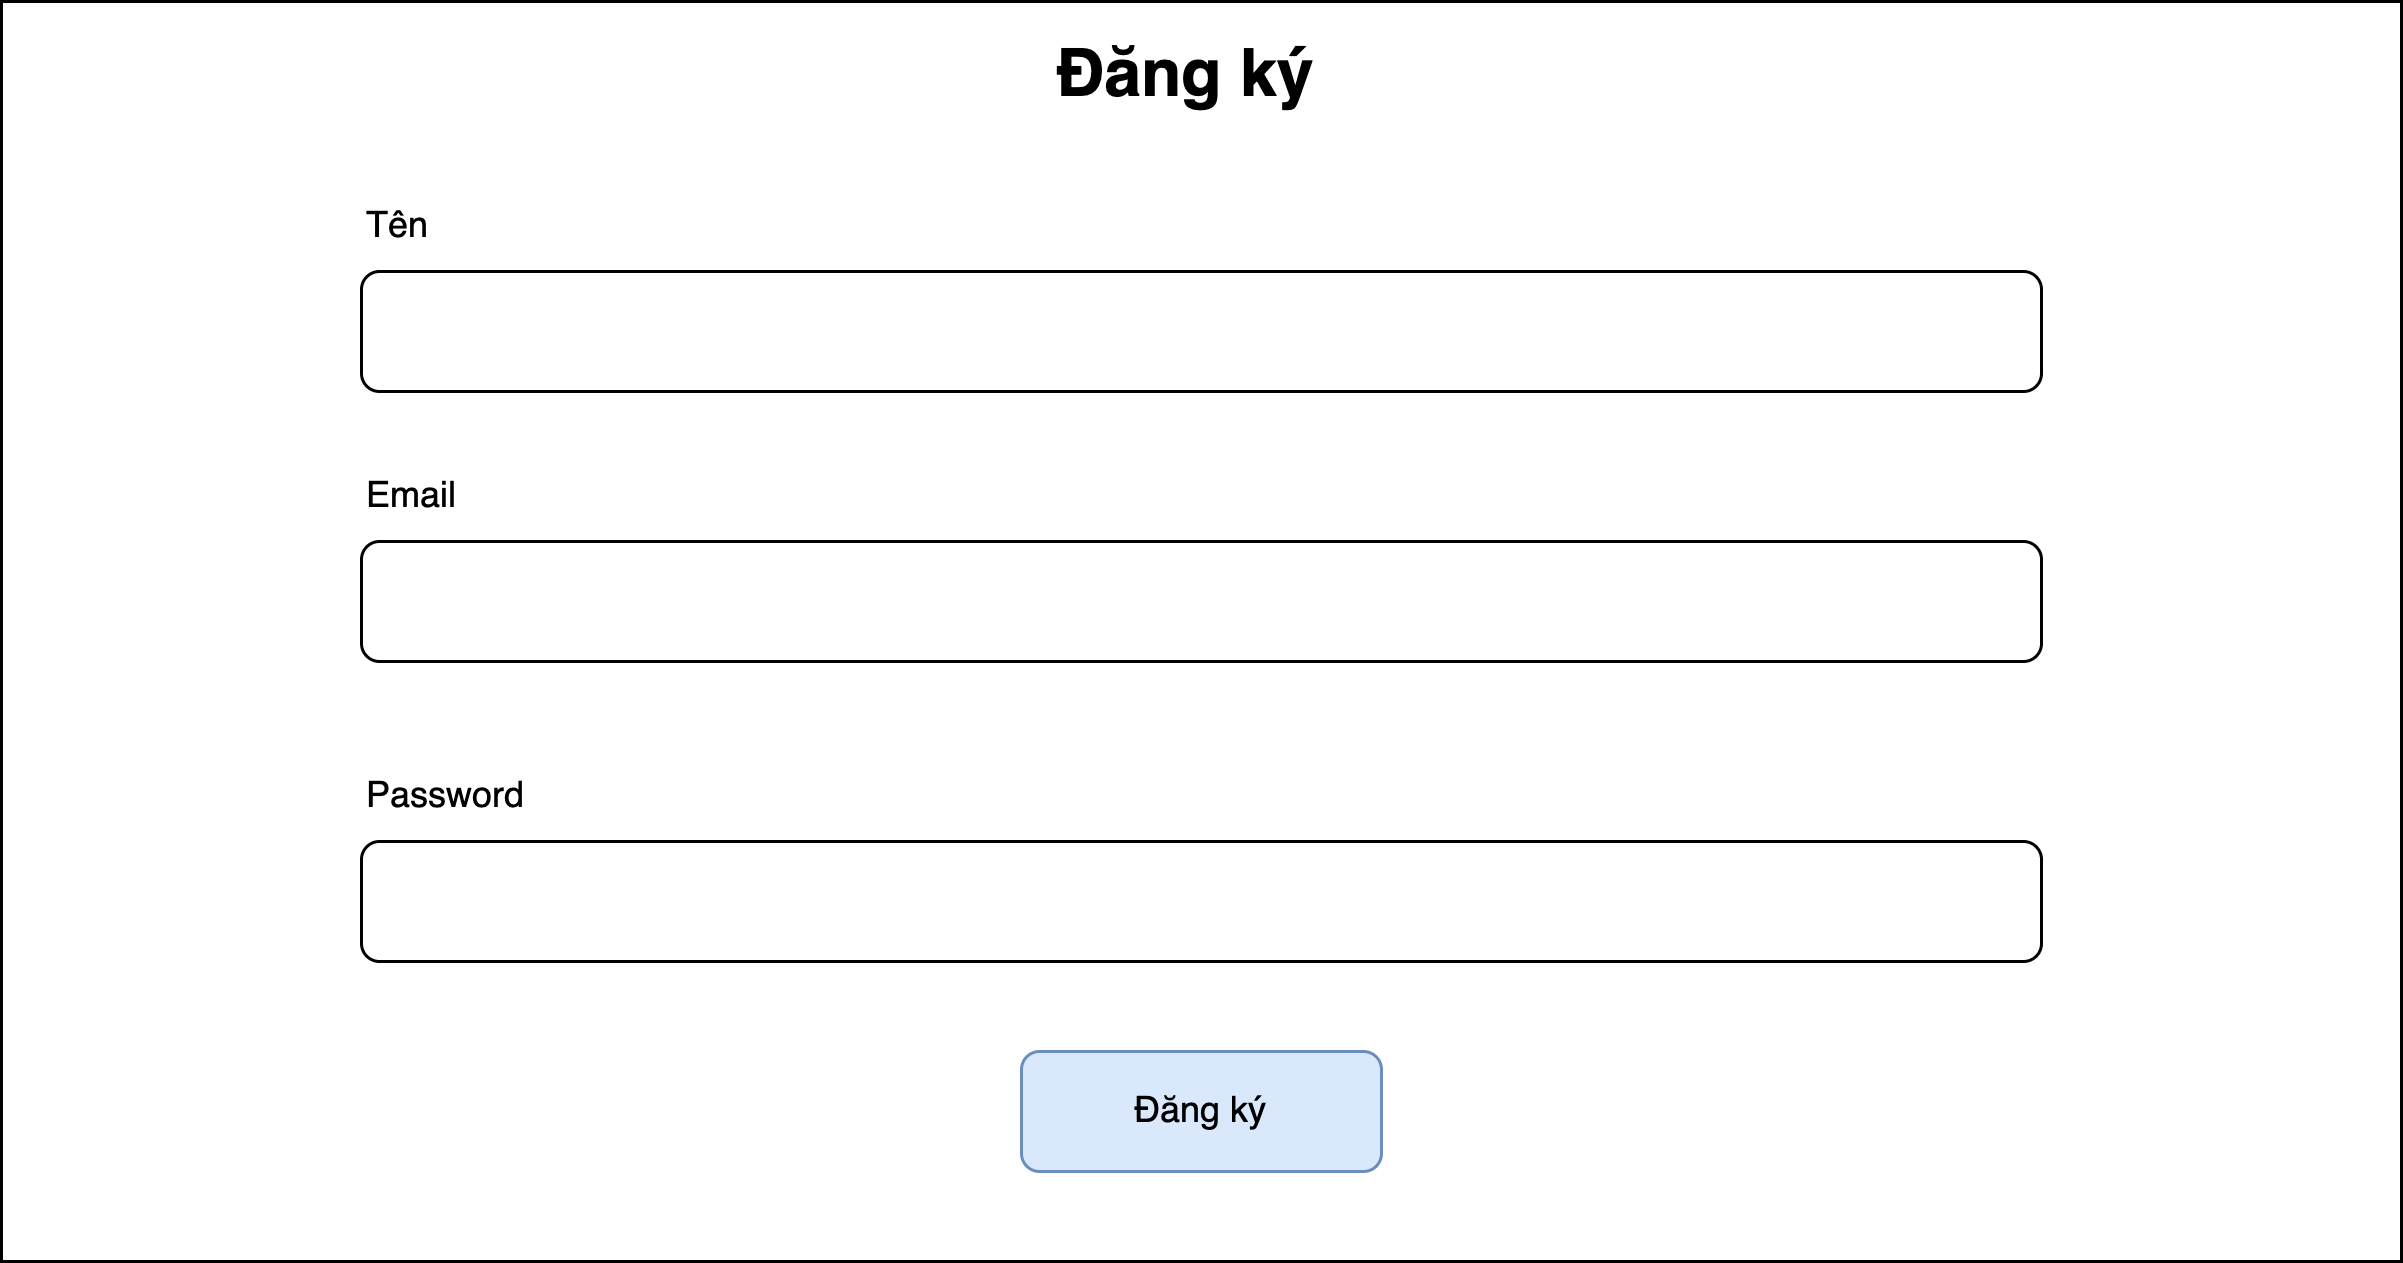

The diagram above was exported from draw.io. Its source (the exported page's mxGraphModel, read from the mxfile embedded in the PNG):
<mxGraphModel dx="1020" dy="655" grid="1" gridSize="10" guides="1" tooltips="1" connect="1" arrows="1" fold="1" page="1" pageScale="1" pageWidth="850" pageHeight="1100" math="0" shadow="0">
  <root>
    <mxCell id="gpHGFcYB5aBlYRO6f8_V-0" />
    <mxCell id="gpHGFcYB5aBlYRO6f8_V-1" parent="gpHGFcYB5aBlYRO6f8_V-0" />
    <mxCell id="gpHGFcYB5aBlYRO6f8_V-7" value="" style="rounded=0;whiteSpace=wrap;html=1;" vertex="1" parent="gpHGFcYB5aBlYRO6f8_V-1">
      <mxGeometry x="40" y="40" width="800" height="420" as="geometry" />
    </mxCell>
    <mxCell id="dw2r82mSGLT4dax_z2An-1" value="&lt;b&gt;Đăng ký&lt;/b&gt;" style="text;html=1;align=center;verticalAlign=middle;whiteSpace=wrap;rounded=0;fontSize=22;" vertex="1" parent="gpHGFcYB5aBlYRO6f8_V-1">
      <mxGeometry x="340" y="50" width="190" height="30" as="geometry" />
    </mxCell>
    <mxCell id="dw2r82mSGLT4dax_z2An-3" value="" style="group" vertex="1" connectable="0" parent="gpHGFcYB5aBlYRO6f8_V-1">
      <mxGeometry x="160" y="100" width="560" height="70" as="geometry" />
    </mxCell>
    <mxCell id="dw2r82mSGLT4dax_z2An-0" value="" style="rounded=1;whiteSpace=wrap;html=1;" vertex="1" parent="dw2r82mSGLT4dax_z2An-3">
      <mxGeometry y="30" width="560" height="40" as="geometry" />
    </mxCell>
    <mxCell id="dw2r82mSGLT4dax_z2An-2" value="Tên" style="text;html=1;align=left;verticalAlign=middle;whiteSpace=wrap;rounded=0;" vertex="1" parent="dw2r82mSGLT4dax_z2An-3">
      <mxGeometry width="60" height="30" as="geometry" />
    </mxCell>
    <mxCell id="dw2r82mSGLT4dax_z2An-4" value="" style="group" vertex="1" connectable="0" parent="gpHGFcYB5aBlYRO6f8_V-1">
      <mxGeometry x="160" y="190" width="560" height="70" as="geometry" />
    </mxCell>
    <mxCell id="dw2r82mSGLT4dax_z2An-5" value="" style="rounded=1;whiteSpace=wrap;html=1;" vertex="1" parent="dw2r82mSGLT4dax_z2An-4">
      <mxGeometry y="30" width="560" height="40" as="geometry" />
    </mxCell>
    <mxCell id="dw2r82mSGLT4dax_z2An-6" value="Email" style="text;html=1;align=left;verticalAlign=middle;whiteSpace=wrap;rounded=0;" vertex="1" parent="dw2r82mSGLT4dax_z2An-4">
      <mxGeometry width="60" height="30" as="geometry" />
    </mxCell>
    <mxCell id="dw2r82mSGLT4dax_z2An-7" value="" style="group" vertex="1" connectable="0" parent="gpHGFcYB5aBlYRO6f8_V-1">
      <mxGeometry x="160" y="290" width="560" height="70" as="geometry" />
    </mxCell>
    <mxCell id="dw2r82mSGLT4dax_z2An-8" value="" style="rounded=1;whiteSpace=wrap;html=1;" vertex="1" parent="dw2r82mSGLT4dax_z2An-7">
      <mxGeometry y="30" width="560" height="40" as="geometry" />
    </mxCell>
    <mxCell id="dw2r82mSGLT4dax_z2An-9" value="Password" style="text;html=1;align=left;verticalAlign=middle;whiteSpace=wrap;rounded=0;" vertex="1" parent="dw2r82mSGLT4dax_z2An-7">
      <mxGeometry width="60" height="30" as="geometry" />
    </mxCell>
    <mxCell id="dw2r82mSGLT4dax_z2An-10" value="Đăng ký" style="rounded=1;whiteSpace=wrap;html=1;fillColor=#dae8fc;strokeColor=#6c8ebf;" vertex="1" parent="gpHGFcYB5aBlYRO6f8_V-1">
      <mxGeometry x="380" y="390" width="120" height="40" as="geometry" />
    </mxCell>
  </root>
</mxGraphModel>